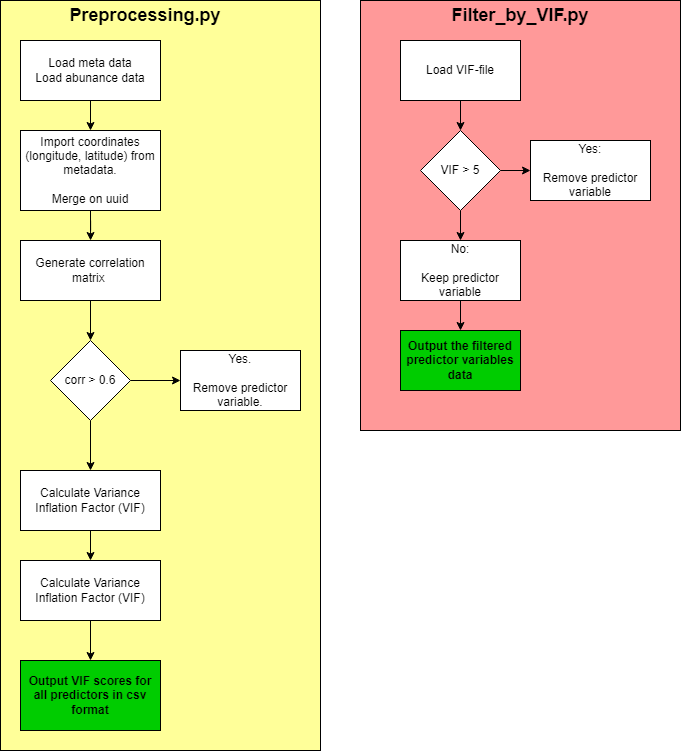

The diagram above was exported from draw.io. Its source (the exported page's mxGraphModel, read from the mxfile embedded in the PNG):
<mxGraphModel dx="1969" dy="908" grid="1" gridSize="10" guides="1" tooltips="1" connect="1" arrows="1" fold="1" page="1" pageScale="1" pageWidth="850" pageHeight="1100" math="0" shadow="0">
  <root>
    <mxCell id="0" />
    <mxCell id="1" parent="0" />
    <mxCell id="2gm1wgpuQVCqQpTuazXU-34" value="" style="rounded=0;whiteSpace=wrap;html=1;fillColor=#FF9999;" vertex="1" parent="1">
      <mxGeometry x="370" y="20" width="320" height="430" as="geometry" />
    </mxCell>
    <mxCell id="2gm1wgpuQVCqQpTuazXU-23" value="" style="rounded=0;whiteSpace=wrap;html=1;fillColor=#FFFF99;" vertex="1" parent="1">
      <mxGeometry x="10" y="20" width="320" height="750" as="geometry" />
    </mxCell>
    <mxCell id="2gm1wgpuQVCqQpTuazXU-12" style="edgeStyle=orthogonalEdgeStyle;rounded=0;orthogonalLoop=1;jettySize=auto;html=1;exitX=0.5;exitY=1;exitDx=0;exitDy=0;entryX=0.5;entryY=0;entryDx=0;entryDy=0;" edge="1" parent="1" source="2gm1wgpuQVCqQpTuazXU-1" target="2gm1wgpuQVCqQpTuazXU-2">
      <mxGeometry relative="1" as="geometry" />
    </mxCell>
    <mxCell id="2gm1wgpuQVCqQpTuazXU-1" value="Load meta data&lt;div&gt;Load abunance data&lt;/div&gt;" style="rounded=0;whiteSpace=wrap;html=1;" vertex="1" parent="1">
      <mxGeometry x="30" y="60" width="140" height="60" as="geometry" />
    </mxCell>
    <mxCell id="2gm1wgpuQVCqQpTuazXU-11" style="edgeStyle=orthogonalEdgeStyle;rounded=0;orthogonalLoop=1;jettySize=auto;html=1;exitX=0.5;exitY=1;exitDx=0;exitDy=0;" edge="1" parent="1" source="2gm1wgpuQVCqQpTuazXU-2" target="2gm1wgpuQVCqQpTuazXU-3">
      <mxGeometry relative="1" as="geometry" />
    </mxCell>
    <mxCell id="2gm1wgpuQVCqQpTuazXU-2" value="Import coordinates (longitude, latitude) from metadata.&lt;div&gt;&lt;br&gt;&lt;/div&gt;&lt;div&gt;Merge on uuid&lt;/div&gt;" style="rounded=0;whiteSpace=wrap;html=1;" vertex="1" parent="1">
      <mxGeometry x="30" y="150" width="140" height="80" as="geometry" />
    </mxCell>
    <mxCell id="2gm1wgpuQVCqQpTuazXU-10" style="edgeStyle=orthogonalEdgeStyle;rounded=0;orthogonalLoop=1;jettySize=auto;html=1;exitX=0.5;exitY=1;exitDx=0;exitDy=0;entryX=0.5;entryY=0;entryDx=0;entryDy=0;" edge="1" parent="1" source="2gm1wgpuQVCqQpTuazXU-3" target="2gm1wgpuQVCqQpTuazXU-4">
      <mxGeometry relative="1" as="geometry" />
    </mxCell>
    <mxCell id="2gm1wgpuQVCqQpTuazXU-3" value="Generate correlation matrix&amp;nbsp;" style="rounded=0;whiteSpace=wrap;html=1;" vertex="1" parent="1">
      <mxGeometry x="30" y="260" width="140" height="60" as="geometry" />
    </mxCell>
    <mxCell id="2gm1wgpuQVCqQpTuazXU-14" style="edgeStyle=orthogonalEdgeStyle;rounded=0;orthogonalLoop=1;jettySize=auto;html=1;exitX=1;exitY=0.5;exitDx=0;exitDy=0;" edge="1" parent="1" source="2gm1wgpuQVCqQpTuazXU-4" target="2gm1wgpuQVCqQpTuazXU-5">
      <mxGeometry relative="1" as="geometry" />
    </mxCell>
    <mxCell id="2gm1wgpuQVCqQpTuazXU-21" style="edgeStyle=orthogonalEdgeStyle;rounded=0;orthogonalLoop=1;jettySize=auto;html=1;exitX=0.5;exitY=1;exitDx=0;exitDy=0;entryX=0.5;entryY=0;entryDx=0;entryDy=0;" edge="1" parent="1" source="2gm1wgpuQVCqQpTuazXU-4" target="2gm1wgpuQVCqQpTuazXU-20">
      <mxGeometry relative="1" as="geometry" />
    </mxCell>
    <mxCell id="2gm1wgpuQVCqQpTuazXU-4" value="corr &amp;gt; 0.6" style="rhombus;whiteSpace=wrap;html=1;" vertex="1" parent="1">
      <mxGeometry x="60" y="360" width="80" height="80" as="geometry" />
    </mxCell>
    <mxCell id="2gm1wgpuQVCqQpTuazXU-5" value="Yes.&lt;div&gt;&lt;br&gt;&lt;/div&gt;&lt;div&gt;Remove predictor variable.&lt;/div&gt;" style="rounded=0;whiteSpace=wrap;html=1;" vertex="1" parent="1">
      <mxGeometry x="190" y="370" width="120" height="60" as="geometry" />
    </mxCell>
    <mxCell id="2gm1wgpuQVCqQpTuazXU-19" style="edgeStyle=orthogonalEdgeStyle;rounded=0;orthogonalLoop=1;jettySize=auto;html=1;exitX=0.5;exitY=1;exitDx=0;exitDy=0;entryX=0.5;entryY=0;entryDx=0;entryDy=0;" edge="1" parent="1" source="2gm1wgpuQVCqQpTuazXU-13" target="2gm1wgpuQVCqQpTuazXU-17">
      <mxGeometry relative="1" as="geometry" />
    </mxCell>
    <mxCell id="2gm1wgpuQVCqQpTuazXU-13" value="Calculate Variance Inflation Factor (VIF)" style="rounded=0;whiteSpace=wrap;html=1;" vertex="1" parent="1">
      <mxGeometry x="30" y="580" width="140" height="60" as="geometry" />
    </mxCell>
    <mxCell id="2gm1wgpuQVCqQpTuazXU-17" value="Output VIF scores for all predictors in csv format" style="rounded=0;whiteSpace=wrap;html=1;fontStyle=1;fillColor=#00CC00;" vertex="1" parent="1">
      <mxGeometry x="30" y="680" width="140" height="70" as="geometry" />
    </mxCell>
    <mxCell id="2gm1wgpuQVCqQpTuazXU-22" style="edgeStyle=orthogonalEdgeStyle;rounded=0;orthogonalLoop=1;jettySize=auto;html=1;exitX=0.5;exitY=1;exitDx=0;exitDy=0;entryX=0.5;entryY=0;entryDx=0;entryDy=0;" edge="1" parent="1" source="2gm1wgpuQVCqQpTuazXU-20" target="2gm1wgpuQVCqQpTuazXU-13">
      <mxGeometry relative="1" as="geometry" />
    </mxCell>
    <mxCell id="2gm1wgpuQVCqQpTuazXU-20" value="Calculate Variance Inflation Factor (VIF)" style="rounded=0;whiteSpace=wrap;html=1;" vertex="1" parent="1">
      <mxGeometry x="30" y="490" width="140" height="60" as="geometry" />
    </mxCell>
    <mxCell id="2gm1wgpuQVCqQpTuazXU-24" value="&lt;b&gt;&lt;font style=&quot;font-size: 18px;&quot;&gt;Preprocessing.py&lt;/font&gt;&lt;/b&gt;" style="text;html=1;align=center;verticalAlign=middle;whiteSpace=wrap;rounded=0;" vertex="1" parent="1">
      <mxGeometry x="100" y="20" width="110" height="30" as="geometry" />
    </mxCell>
    <mxCell id="2gm1wgpuQVCqQpTuazXU-28" style="edgeStyle=orthogonalEdgeStyle;rounded=0;orthogonalLoop=1;jettySize=auto;html=1;exitX=0.5;exitY=1;exitDx=0;exitDy=0;entryX=0.5;entryY=0;entryDx=0;entryDy=0;" edge="1" parent="1" source="2gm1wgpuQVCqQpTuazXU-25" target="2gm1wgpuQVCqQpTuazXU-27">
      <mxGeometry relative="1" as="geometry" />
    </mxCell>
    <mxCell id="2gm1wgpuQVCqQpTuazXU-25" value="Load VIF-file" style="rounded=0;whiteSpace=wrap;html=1;" vertex="1" parent="1">
      <mxGeometry x="410" y="60" width="120" height="60" as="geometry" />
    </mxCell>
    <mxCell id="2gm1wgpuQVCqQpTuazXU-29" style="edgeStyle=orthogonalEdgeStyle;rounded=0;orthogonalLoop=1;jettySize=auto;html=1;exitX=1;exitY=0.5;exitDx=0;exitDy=0;" edge="1" parent="1" source="2gm1wgpuQVCqQpTuazXU-27" target="2gm1wgpuQVCqQpTuazXU-30">
      <mxGeometry relative="1" as="geometry">
        <mxPoint x="540" y="189.6470588235295" as="targetPoint" />
      </mxGeometry>
    </mxCell>
    <mxCell id="2gm1wgpuQVCqQpTuazXU-33" style="edgeStyle=orthogonalEdgeStyle;rounded=0;orthogonalLoop=1;jettySize=auto;html=1;exitX=0.5;exitY=1;exitDx=0;exitDy=0;entryX=0.5;entryY=0;entryDx=0;entryDy=0;" edge="1" parent="1" source="2gm1wgpuQVCqQpTuazXU-27" target="2gm1wgpuQVCqQpTuazXU-31">
      <mxGeometry relative="1" as="geometry" />
    </mxCell>
    <mxCell id="2gm1wgpuQVCqQpTuazXU-27" value="VIF &amp;gt; 5" style="rhombus;whiteSpace=wrap;html=1;" vertex="1" parent="1">
      <mxGeometry x="430" y="150" width="80" height="80" as="geometry" />
    </mxCell>
    <mxCell id="2gm1wgpuQVCqQpTuazXU-30" value="Yes:&lt;br&gt;&lt;br&gt;&lt;div&gt;Remove predictor variable&lt;/div&gt;" style="rounded=0;whiteSpace=wrap;html=1;" vertex="1" parent="1">
      <mxGeometry x="540" y="159.9970588235295" width="120" height="60" as="geometry" />
    </mxCell>
    <mxCell id="2gm1wgpuQVCqQpTuazXU-38" style="edgeStyle=orthogonalEdgeStyle;rounded=0;orthogonalLoop=1;jettySize=auto;html=1;exitX=0.5;exitY=1;exitDx=0;exitDy=0;entryX=0.5;entryY=0;entryDx=0;entryDy=0;" edge="1" parent="1" source="2gm1wgpuQVCqQpTuazXU-31" target="2gm1wgpuQVCqQpTuazXU-37">
      <mxGeometry relative="1" as="geometry" />
    </mxCell>
    <mxCell id="2gm1wgpuQVCqQpTuazXU-31" value="No:&lt;div&gt;&lt;br&gt;&lt;/div&gt;&lt;div&gt;Keep predictor variable&lt;/div&gt;" style="rounded=0;whiteSpace=wrap;html=1;" vertex="1" parent="1">
      <mxGeometry x="410" y="259.9970588235295" width="120" height="60" as="geometry" />
    </mxCell>
    <mxCell id="2gm1wgpuQVCqQpTuazXU-35" value="&lt;b&gt;&lt;font style=&quot;font-size: 18px;&quot;&gt;Filter_by_VIF.py&lt;/font&gt;&lt;/b&gt;" style="text;html=1;align=center;verticalAlign=middle;whiteSpace=wrap;rounded=0;" vertex="1" parent="1">
      <mxGeometry x="475" y="20" width="110" height="30" as="geometry" />
    </mxCell>
    <mxCell id="2gm1wgpuQVCqQpTuazXU-37" value="Output the filtered predictor variables data" style="rounded=0;whiteSpace=wrap;html=1;fontStyle=1;fillColor=#00CC00;" vertex="1" parent="1">
      <mxGeometry x="410" y="349.9970588235295" width="120" height="60" as="geometry" />
    </mxCell>
  </root>
</mxGraphModel>